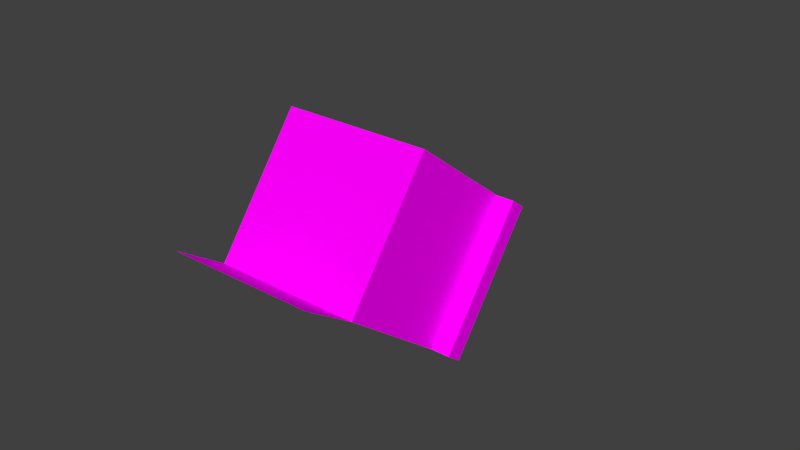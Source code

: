 # Source: body_7anim.blend  (saved by Blender 2.80.75; exported with 4.5.12 LTS)
import bpy
from mathutils import Matrix  # noqa: F401  (used for matrix-valued properties, if any)

bpy.ops.wm.read_factory_settings(use_empty=True)
scene = bpy.context.scene
scene.name = 'Scene'

# ---- collections
col_collection_1 = bpy.data.collections.new('Collection 1'); scene.collection.children.link(col_collection_1)

# ---- images (referenced by path relative to the original .blend; pixels are not part of the script)
import os
ASSET_DIR = os.environ.get("B2B_ASSET_DIR", "")  # directory of the original .blend (textures are referenced by path, not embedded)
HERE = os.path.dirname(os.path.abspath(__file__))  # packed textures are extracted next to this script under _unpacked/

def load_image(name, relpath, width, height, colorspace="sRGB"):
    """Load a texture the original file referenced (path relative to the .blend, or extracted next to this script)."""
    p = next((c for c in (os.path.join(HERE, relpath), os.path.join(ASSET_DIR, relpath)) if relpath and os.path.exists(c)), "")
    if p:
        img = bpy.data.images.load(p, check_existing=True)
        img.name = name
    else:  # same state as the original file: an image datablock whose file is absent (Cycles renders it pink)
        img = bpy.data.images.new(name, width, height)
        img.source = "FILE"
        img.filepath = "//" + (relpath or name)
    img.colorspace_settings.name = colorspace
    return img
img_avatar_body_7_png = load_image('avatar_body_7.png', 'avatar_body_7.png', 1024, 1024, 'sRGB')

# ---- materials (node trees are filled in below, after node groups)
mat_skin = bpy.data.materials.new('Skin')
mat_skin.alpha_threshold = 0.0
mat_skin.diffuse_color = (1.0, 1.0, 1.0, 1.0)
mat_skin.roughness = 0.5
mat_skin.specular_intensity = 0.0
mat_base_mat = bpy.data.materials.new('base_mat')
mat_base_mat.alpha_threshold = 0.0
mat_base_mat.use_preview_world = True
mat_base_mat.diffuse_color = (1.0, 1.0, 1.0, 1.0)
mat_base_mat.roughness = 0.5
mat_base_mat.specular_intensity = 0.0

# ---- material node trees
mat_skin.use_nodes = True; mat_skin.node_tree.nodes.clear()
_N = mat_skin.node_tree.nodes; _L = mat_skin.node_tree.links
n0 = _N.new('ShaderNodeOutputMaterial'); n0.name = 'Material Output'; n0.location = (300, 300)
n1 = _N.new('ShaderNodeBsdfPrincipled'); n1.name = 'Principled BSDF'; n1.location = (10, 300)
n1.width = 150
n1.subsurface_method = 'BURLEY'
n1.inputs[2].default_value = 0.0
n1.inputs[3].default_value = 1.45
n1.inputs[9].default_value = (1.0, 1.0, 1.0)
n1.inputs[13].default_value = 0.0
n1.inputs[27].default_value = (0.0, 0.0, 0.0, 1.0)
n1.inputs[28].default_value = 1.0
n2 = _N.new('ShaderNodeTexImage'); n2.name = 'Image Texture'; n2.location = (-180, 300)
n2.width = 140
n2.image = img_avatar_body_7_png
_L.new(n1.outputs[0], n0.inputs[0])
_L.new(n2.outputs[0], n1.inputs[0])
n0.is_active_output = True
mat_base_mat.use_nodes = True; mat_base_mat.node_tree.nodes.clear()
_N = mat_base_mat.node_tree.nodes; _L = mat_base_mat.node_tree.links
n0 = _N.new('ShaderNodeOutputMaterial'); n0.name = 'Material Output'; n0.location = (300, 300)
n1 = _N.new('ShaderNodeBsdfPrincipled'); n1.name = 'Principled BSDF'; n1.location = (10, 300)
n1.width = 150
n1.subsurface_method = 'BURLEY'
n1.inputs[2].default_value = 0.0
n1.inputs[3].default_value = 1.45
n1.inputs[9].default_value = (1.0, 1.0, 1.0)
n1.inputs[13].default_value = 0.0
n1.inputs[27].default_value = (0.0, 0.0, 0.0, 1.0)
n1.inputs[28].default_value = 1.0
n2 = _N.new('ShaderNodeTexImage'); n2.name = 'Image Texture'; n2.location = (-180, 300)
n2.width = 140
n2.image = img_avatar_body_7_png
_L.new(n1.outputs[0], n0.inputs[0])
_L.new(n2.outputs[0], n1.inputs[0])
n0.is_active_output = True

# ---- world
world_world = bpy.data.worlds.new('World'); scene.world = world_world
world_world.color = (0.05088, 0.05088, 0.05088)
world_world.use_sun_shadow = False
world_world.sun_shadow_jitter_overblur = 0.0
world_world.cycles.sampling_method = 'MANUAL'

# ---- meshes
me_plane_006 = bpy.data.meshes.new('Plane.006')
me_plane_006.from_pydata([(-1.0, -1.0, 0.0), (0.0, -1.0, 0.0), (-1.0, 1.0, 0.0), (0.0, 1.0, 0.0), (0.0, -1.0, -6.0), (0.0, 1.0, -6.0), (-1.0, -1.0, -6.0), (-1.0, 1.0, -6.0)], [], [(0, 1, 3, 2), (3, 1, 4, 5), (5, 4, 6, 7), (2, 7, 6, 0), (3, 5, 7, 2), (0, 6, 4, 1)])
_uv = me_plane_006.uv_layers.new(name='UVMap')
_uv.uv.foreach_set('vector', [0.2417, 0.3153, 0.3065, 0.3153, 0.3065, 0.4664, 0.2417, 0.4664, 0.4095, 0.3593, 0.4095, 0.1929, 0.9959, 0.1929, 0.9959, 0.3593, 0.9423, 0.7615, 0.9423, 0.9077, 0.8796, 0.9077, 0.8796, 0.7615, 0.4098, 0.005136, 0.9956, 0.005136, 0.9956, 0.1714, 0.4098, 0.1714, 0.4096, 0.5443, 0.9974, 0.5443, 0.9974, 0.6872, 0.4096, 0.6872, 0.4106, 0.3863, 0.9968, 0.3863, 0.9968, 0.527, 0.4106, 0.527])
me_plane_006.materials.append(mat_skin)
me_plane_006.use_remesh_preserve_volume = False
me_plane_006.use_remesh_preserve_attributes = False
me_plane_006.use_mirror_vertex_groups = False
me_plane_006.update()
me_plane_007 = bpy.data.meshes.new('Plane.007')
me_plane_007.from_pydata([(-1.0, -1.0, 0.0), (0.0, -1.0, 0.0), (-1.0, 1.0, 0.0), (0.0, 1.0, 0.0), (0.0, -1.0, -6.0), (0.0, 1.0, -6.0), (-1.0, -1.0, -6.0), (-1.0, 1.0, -6.0)], [], [(0, 1, 3, 2), (3, 1, 4, 5), (5, 4, 6, 7), (2, 7, 6, 0), (3, 5, 7, 2), (0, 6, 4, 1)])
_uv = me_plane_007.uv_layers.new(name='UVMap')
_uv.uv.foreach_set('vector', [0.1818, 0.2982, 0.2397, 0.2982, 0.2397, 0.4333, 0.1818, 0.4333, 0.3022, 0.691, 0.3022, 0.541, 0.9968, 0.541, 0.9968, 0.691, 0.9541, 0.7574, 0.9541, 0.893, 0.896, 0.893, 0.896, 0.7574, 0.3033, 0.007849, 0.9964, 0.007849, 0.9964, 0.199, 0.3033, 0.199, 0.3036, 0.4025, 0.9969, 0.4025, 0.9969, 0.5398, 0.3036, 0.5398, 0.3027, 0.2044, 0.9961, 0.2044, 0.9961, 0.3974, 0.3027, 0.3974])
me_plane_007.materials.append(mat_skin)
me_plane_007.use_remesh_preserve_volume = False
me_plane_007.use_remesh_preserve_attributes = False
me_plane_007.use_mirror_vertex_groups = False
me_plane_007.update()
me_plane_002 = bpy.data.meshes.new('Plane.002')
me_plane_002.from_pydata([(-1.0, -1.0, 0.0), (0.0, -1.0, 0.0), (-1.0, 1.0, 0.0), (0.0, 1.0, 0.0), (0.0, -1.0, -7.0), (0.0, 1.0, -7.0), (-1.0, -1.0, -7.0), (-1.0, 1.0, -7.0)], [], [(0, 1, 3, 2), (3, 1, 4, 5), (5, 4, 6, 7), (2, 7, 6, 0), (3, 5, 7, 2), (0, 6, 4, 1)])
_uv = me_plane_002.uv_layers.new(name='UVMap')
_uv.uv.foreach_set('vector', [0.1292, 0.2928, 0.1761, 0.2928, 0.1761, 0.3864, 0.1292, 0.3864, 0.3463, 0.06101, 0.3463, 0.2196, 0.001778, 0.2196, 0.001778, 0.06101, 0.05842, 0.2988, 0.05842, 0.3897, 0.01298, 0.3897, 0.01298, 0.2988, 0.3455, 0.4326, 0.002793, 0.4326, 0.002793, 0.2593, 0.3455, 0.2593, 0.3475, 0.5282, 0.003009, 0.5282, 0.003009, 0.4761, 0.3475, 0.4761, 0.348, 0.6203, 0.001406, 0.6216, 0.001211, 0.5695, 0.3478, 0.5682])
me_plane_002.materials.append(mat_base_mat)
me_plane_002.use_remesh_preserve_volume = False
me_plane_002.use_remesh_preserve_attributes = False
me_plane_002.use_mirror_vertex_groups = False
me_plane_002.update()
me_plane_005 = bpy.data.meshes.new('Plane.005')
me_plane_005.from_pydata([(-1.0, -1.0, 0.0), (0.0, -1.0, 0.0), (-1.0, 1.0, 0.0), (0.0, 1.0, 0.0), (0.0, -1.0, -7.0), (0.0, 1.0, -7.0), (-1.0, -1.0, -7.0), (-1.0, 1.0, -7.0)], [], [(0, 1, 3, 2), (3, 1, 4, 5), (5, 4, 6, 7), (2, 7, 6, 0), (3, 5, 7, 2), (0, 6, 4, 1)])
_uv = me_plane_005.uv_layers.new(name='UVMap')
_uv.uv.foreach_set('vector', [0.1397, 0.3097, 0.1898, 0.3097, 0.1898, 0.4099, 0.1397, 0.4099, 0.3796, 0.6504, 0.3796, 0.596, 0.00281, 0.596, 0.00281, 0.6504, 0.05906, 0.3098, 0.05906, 0.4111, 0.008401, 0.4111, 0.008401, 0.3098, 0.3791, 0.4526, 0.003521, 0.4526, 0.003521, 0.2796, 0.3791, 0.2796, 0.3781, 0.2471, 0.003344, 0.2471, 0.003344, 0.0599, 0.3781, 0.0599, 0.3798, 0.5474, 0.001012, 0.5474, 0.001012, 0.4933, 0.3798, 0.4933])
me_plane_005.materials.append(mat_base_mat)
me_plane_005.use_remesh_preserve_volume = False
me_plane_005.use_remesh_preserve_attributes = False
me_plane_005.use_mirror_vertex_groups = False
me_plane_005.update()
me_plane_001 = bpy.data.meshes.new('Plane.001')
me_plane_001.from_pydata([(-0.5, -1.0, 0.5524), (0.5, -1.0, 0.5524), (-0.5, 1.0, 0.5524), (0.5, 1.0, 0.5524), (0.5, -1.0, 0.4524), (0.5, 1.0, 0.4524), (0.4, -1.0, 0.4524), (0.4, 1.0, 0.4524), (0.4, -1.0, -0.2476), (0.4, 1.0, -0.2476), (-0.4, -1.0, -0.2476), (-0.4, 1.0, -0.2476), (-0.4, -1.0, 0.4524), (-0.4, 1.0, 0.4524), (-0.5, -1.0, 0.4524), (-0.5, 1.0, 0.4524), (0.4, 1.049, -0.5748), (-0.4, 1.049, -0.5748)], [], [(0, 1, 3, 2), (3, 1, 4, 5), (5, 4, 6, 7), (7, 6, 8, 9), (9, 8, 10, 11), (11, 10, 12, 13), (13, 12, 14, 15), (2, 15, 14, 0), (0, 14, 4, 1), (6, 12, 10, 8), (2, 3, 5, 15), (9, 11, 13, 7), (11, 9, 16, 17)])
_uv = me_plane_001.uv_layers.new(name='UVMap')
_uv.uv.foreach_set('vector', [0.06928, 0.5803, 0.1069, 0.5803, 0.1069, 0.6706, 0.06928, 0.6706, 0.0976, 0.0208, 0.0976, 0.6875, 0.06982, 0.6875, 0.06982, 0.0208, 0.9167, 0.0, 0.9167, 0.6667, 0.8889, 0.6667, 0.8889, 0.0, 0.5, 0.6667, 0.5, 9.934e-08, 0.6944, 0.0, 0.6944, 0.6667, 0.5025, 0.0127, 0.5025, 0.6794, 0.2803, 0.6794, 0.2803, 0.0127, 0.8889, 0.0, 0.8889, 0.6667, 0.6944, 0.6667, 0.6944, 0.0, 0.9167, 0.6667, 0.9167, 0.0, 0.9444, 0.0, 0.9444, 0.6667, 0.08044, 0.0224, 0.1082, 0.0224, 0.1082, 0.6891, 0.08044, 0.6891, 0.1048, 0.3519, 0.07699, 0.3519, 0.07699, 0.01854, 0.1048, 0.01854, 0.4167, 0.701, 0.4167, 0.9676, 0.1956, 0.9676, 0.1956, 0.701, 0.08288, 0.6856, 0.08288, 0.3522, 0.1107, 0.3522, 0.1107, 0.6856, 0.6388, 0.7002, 0.6388, 0.9669, 0.4174, 0.9669, 0.4174, 0.7002, 0.2803, 0.0127, 0.5025, 0.0127, 0.5025, 0.0127, 0.2803, 0.0127])
me_plane_001.materials.append(mat_base_mat)
me_plane_001.use_remesh_preserve_volume = False
me_plane_001.use_remesh_preserve_attributes = False
me_plane_001.use_mirror_vertex_groups = False
me_plane_001.update()
arm_armature = bpy.data.armatures.new('Armature')  # bones are not reproduced

# ---- objects
ob_armature = bpy.data.objects.new('Armature', arm_armature)
ob_arm_l = bpy.data.objects.new('arm.l', me_plane_006)
ob_arm_r = bpy.data.objects.new('arm.r', me_plane_007)
ob_leg_r = bpy.data.objects.new('leg.r', me_plane_002)
ob_leg_l = bpy.data.objects.new('leg.l', me_plane_005)
ob_body = bpy.data.objects.new('body', me_plane_001)

# ---- transforms, parenting, visibility, modifiers, constraints
ob_armature.location = (0.002828, 0.0, 0.05517)
ob_armature.rotation_euler = (-0.6483, -0.0, 0.0)
ob_armature.scale = (0.02554, 0.02554, 0.02554)
ob_armature.show_in_front = True
ob_armature.lineart.crease_threshold = 0.0
ob_arm_l.parent = ob_armature
ob_arm_l.matrix_parent_inverse = Matrix(((39.16, 3.423e-06, -1.907e-06, -1.214), (-8.898e-06, 4.668e-06, -39.16, 2.333), (1.245e-06, 39.16, -1.705e-13, -3.859e-08), (0.0, 0.0, 0.0, 1.0)))
ob_arm_l.location = (0.03265, 0.0, 0.08192)
ob_arm_l.scale = (0.005965, 0.005965, 0.005965)
ob_arm_l.lineart.crease_threshold = 0.0
ob_arm_r.parent = ob_armature
ob_arm_r.matrix_parent_inverse = Matrix(((39.16, 1.245e-06, 0.0, 0.9727), (-3.419e-13, 4.668e-06, -39.16, 2.342), (-1.245e-06, 39.16, -1.137e-13, -3.092e-08), (0.0, 0.0, 0.0, 1.0)))
ob_arm_r.location = (-0.02103, 0.0, 0.08192)
ob_arm_r.scale = (0.005965, 0.005965, 0.005965)
ob_arm_r.lineart.crease_threshold = 0.0
ob_leg_r.parent = ob_armature
ob_leg_r.matrix_parent_inverse = Matrix(((39.16, 4.175e-06, -5.369e-14, 0.4819), (4.48e-14, -9.803e-07, -39.16, 0.6204), (-1.789e-06, 39.16, -5.035e-07, -2.292e-09), (0.0, 0.0, 0.0, 1.0)))
ob_leg_r.location = (-0.009102, 0.0, 0.04017)
ob_leg_r.scale = (0.005965, 0.005965, 0.005965)
ob_leg_r.lineart.crease_threshold = 0.0
ob_leg_l.parent = ob_armature
ob_leg_l.matrix_parent_inverse = Matrix(((39.16, -3.426e-06, 9.826e-16, -0.6762), (-5.835e-07, -4.044e-06, -39.16, 0.62), (-5.446e-07, 39.16, -1.123e-08, 9.851e-09), (0.0, 0.0, 0.0, 1.0)))
ob_leg_l.location = (0.02072, 0.0, 0.04017)
ob_leg_l.scale = (0.005965, 0.005965, 0.005965)
ob_leg_l.lineart.crease_threshold = 0.0
ob_body.parent = ob_armature
ob_body.matrix_parent_inverse = Matrix(((39.16, 0.0, 0.0, -0.1107), (0.0, 0.0, 39.16, -3.16), (0.0, -39.16, 0.0, -0.0), (0.0, 0.0, 0.0, 1.0)))
ob_body.location = (0.002828, 0.0, 0.05517)
ob_body.scale = (0.05965, 0.02386, 0.05965)
ob_body.lineart.crease_threshold = 0.0

# ---- collection membership
col_collection_1.objects.link(ob_armature)
col_collection_1.objects.link(ob_arm_l)
col_collection_1.objects.link(ob_arm_r)
col_collection_1.objects.link(ob_leg_r)
col_collection_1.objects.link(ob_leg_l)
col_collection_1.objects.link(ob_body)

# ---- scene / render settings (as saved in the file)
scene.frame_start = 1; scene.frame_end = 250; scene.frame_set(2)
scene.render.engine = 'CYCLES'
scene.render.resolution_percentage = 50
scene.render.dither_intensity = 0.0
scene.cycles.use_denoising = False
scene.cycles.samples = 128
scene.cycles.sampling_pattern = 'TABULATED_SOBOL'
scene.cycles.use_adaptive_sampling = False
scene.cycles.use_light_tree = False
scene.cycles.blur_glossy = 0.0
scene.cycles.sample_clamp_indirect = 0.0
scene.view_settings.view_transform = 'Standard'
bpy.context.view_layer.update()

# ---- added for rendering (the .blend has no active camera and no usable light): camera, sun
cam_auto = bpy.data.cameras.new('AutoCamera')
cam_auto.lens = 50.0
cam_auto.sensor_width = 36.0
cam_auto.clip_end = 1000.0
ob_auto_camera = bpy.data.objects.new('AutoCamera', cam_auto)
scene.collection.objects.link(ob_auto_camera)
ob_auto_camera.location = (0.189248, -0.222604, 0.210712)
ob_auto_camera.rotation_euler = (1.09748, -7.21219e-08, 0.694738)
scene.camera = ob_auto_camera
light_auto_sun = bpy.data.lights.new('AutoSun', 'SUN')
light_auto_sun.energy = 3.0
light_auto_sun.angle = 0.0523599
ob_auto_sun = bpy.data.objects.new('AutoSun', light_auto_sun)
scene.collection.objects.link(ob_auto_sun)
ob_auto_sun.rotation_euler = (0.872665, 0.174533, 0.523599)
bpy.context.view_layer.update()
